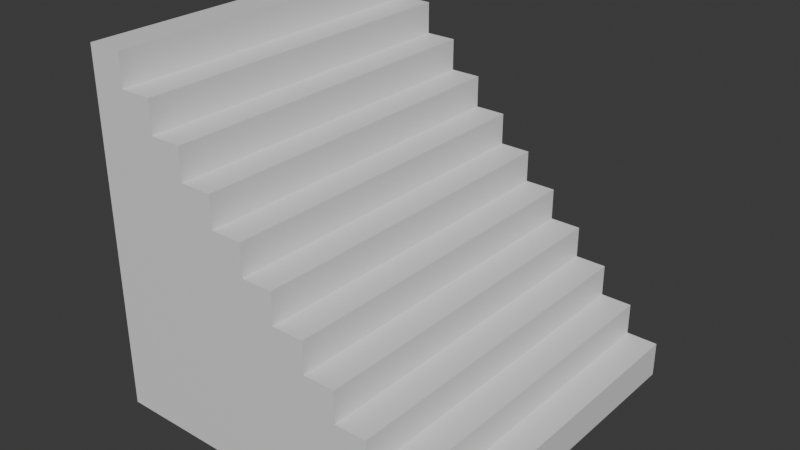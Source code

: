 # Source: Stairs.blend  (saved by Blender 4.2.66; exported with 4.5.12 LTS)
import bpy
from mathutils import Matrix  # noqa: F401  (used for matrix-valued properties, if any)

bpy.ops.wm.read_factory_settings(use_empty=True)
scene = bpy.context.scene
scene.name = 'Scene'

# ---- collections
col_collection = bpy.data.collections.new('Collection'); scene.collection.children.link(col_collection)
col_export = bpy.data.collections.new('Export'); scene.collection.children.link(col_export)

# ---- materials (node trees are filled in below, after node groups)
mat_material = bpy.data.materials.new('Material')
mat_material.alpha_threshold = 0.0
mat_material.use_transparent_shadow = False
mat_material.roughness = 0.5
mat_material.line_color = (0.0, 0.0, 0.0, 1.0)

# ---- material node trees
mat_material.use_nodes = True; mat_material.node_tree.nodes.clear()
_N = mat_material.node_tree.nodes; _L = mat_material.node_tree.links
n0 = _N.new('ShaderNodeOutputMaterial'); n0.name = 'Material Output'; n0.location = (300, 300)
n1 = _N.new('ShaderNodeBsdfPrincipled'); n1.name = 'Principled BSDF'; n1.location = (10, 300)
n1.inputs[3].default_value = 1.45
_L.new(n1.outputs[0], n0.inputs[0])
n0.is_active_output = True

# ---- world
world_world = bpy.data.worlds.new('World'); scene.world = world_world
world_world.use_nodes = True; world_world.node_tree.nodes.clear()
_N = world_world.node_tree.nodes; _L = world_world.node_tree.links
n0 = _N.new('ShaderNodeOutputWorld'); n0.name = 'World Output'; n0.location = (300, 300)
n1 = _N.new('ShaderNodeBackground'); n1.name = 'Background'; n1.location = (10, 300)
n1.inputs[0].default_value = (0.05088, 0.05088, 0.05088, 1.0)
_L.new(n1.outputs[0], n0.inputs[0])
n0.is_active_output = True
world_world.color = (0.05088, 0.05088, 0.05088)
world_world.sun_shadow_jitter_overblur = 0.0

# ---- meshes
me_cube = bpy.data.meshes.new('Cube')
me_cube.from_pydata([(1.0, 1.0, 0.0), (1.0, -1.0, 0.0), (-1.0, 1.0, 2.0), (-1.0, 1.0, 0.0), (-1.0, -1.0, 2.0), (-1.0, -1.0, 0.0), (-0.8, 1.0, 2.0), (1.0, 1.0, 0.2), (-0.8, 1.0, 1.82), (-0.62, 1.0, 1.82), (-0.62, 1.0, 1.64), (-0.44, 1.0, 1.64), (-0.44, 1.0, 1.46), (-0.26, 1.0, 1.46), (-0.26, 1.0, 1.28), (-0.08, 1.0, 1.28), (-0.08, 1.0, 1.1), (0.1, 1.0, 1.1), (0.1, 1.0, 0.92), (0.28, 1.0, 0.92), (0.28, 1.0, 0.74), (0.46, 1.0, 0.74), (0.46, 1.0, 0.56), (0.64, 1.0, 0.56), (0.64, 1.0, 0.38), (0.82, 1.0, 0.38), (0.82, 1.0, 0.2), (1.0, -1.0, 0.2), (-0.8, -1.0, 2.0), (0.82, -1.0, 0.2), (0.82, -1.0, 0.38), (0.64, -1.0, 0.38), (0.64, -1.0, 0.56), (0.46, -1.0, 0.56), (0.46, -1.0, 0.74), (0.28, -1.0, 0.74), (0.28, -1.0, 0.92), (0.1, -1.0, 0.92), (0.1, -1.0, 1.1), (-0.08, -1.0, 1.1), (-0.08, -1.0, 1.28), (-0.26, -1.0, 1.28), (-0.26, -1.0, 1.46), (-0.44, -1.0, 1.46), (-0.44, -1.0, 1.64), (-0.62, -1.0, 1.64), (-0.62, -1.0, 1.82), (-0.8, -1.0, 1.82)], [], [(1, 27, 29, 30, 31, 32, 33, 34, 35, 36, 37, 38, 39, 40, 41, 42, 43, 44, 45, 46, 47, 28, 4, 5), (5, 4, 2, 3), (3, 0, 1, 5), (6, 2, 4, 28), (0, 7, 27, 1), (6, 28, 47, 8), (8, 47, 46, 9), (9, 46, 45, 10), (10, 45, 44, 11), (11, 44, 43, 12), (12, 43, 42, 13), (13, 42, 41, 14), (14, 41, 40, 15), (15, 40, 39, 16), (16, 39, 38, 17), (17, 38, 37, 18), (18, 37, 36, 19), (19, 36, 35, 20), (20, 35, 34, 21), (21, 34, 33, 22), (22, 33, 32, 23), (23, 32, 31, 24), (24, 31, 30, 25), (25, 30, 29, 26), (26, 29, 27, 7), (3, 2, 6, 8, 9, 10, 11, 12, 13, 14, 15, 16, 17, 18, 19, 20, 21, 22, 23, 24, 25, 26, 7, 0)])
_uv = me_cube.uv_layers.new(name='UVMap')
_uv.uv.foreach_set('vector', [0.375, 0.75, 0.4, 0.75, 0.4, 0.7725, 0.4225, 0.7725, 0.4225, 0.795, 0.445, 0.795, 0.445, 0.8175, 0.4675, 0.8175, 0.4675, 0.84, 0.49, 0.84, 0.49, 0.8625, 0.5125, 0.8625, 0.5125, 0.885, 0.535, 0.885, 0.535, 0.9075, 0.5575, 0.9075, 0.5575, 0.93, 0.58, 0.93, 0.58, 0.9525, 0.6025, 0.9525, 0.6025, 0.975, 0.625, 0.975, 0.625, 1.0, 0.375, 1.0, 0.375, 0.0, 0.625, 0.0, 0.625, 0.25, 0.375, 0.25, 0.125, 0.5, 0.375, 0.5, 0.375, 0.75, 0.125, 0.75, 0.85, 0.5, 0.875, 0.5, 0.875, 0.75, 0.85, 0.75, 0.375, 0.5, 0.4, 0.5, 0.4, 0.75, 0.375, 0.75, 0.85, 0.5, 0.85, 0.75, 0.85, 0.75, 0.85, 0.5, 0.85, 0.5, 0.85, 0.75, 0.8275, 0.75, 0.8275, 0.5, 0.8275, 0.5, 0.8275, 0.75, 0.8275, 0.75, 0.8275, 0.5, 0.8275, 0.5, 0.8275, 0.75, 0.805, 0.75, 0.805, 0.5, 0.805, 0.5, 0.805, 0.75, 0.805, 0.75, 0.805, 0.5, 0.805, 0.5, 0.805, 0.75, 0.7825, 0.75, 0.7825, 0.5, 0.7825, 0.5, 0.7825, 0.75, 0.7825, 0.75, 0.7825, 0.5, 0.7825, 0.5, 0.7825, 0.75, 0.76, 0.75, 0.76, 0.5, 0.76, 0.5, 0.76, 0.75, 0.76, 0.75, 0.76, 0.5, 0.76, 0.5, 0.76, 0.75, 0.625, 0.75, 0.625, 0.5, 0.625, 0.5, 0.625, 0.75, 0.49, 0.75, 0.49, 0.5, 0.49, 0.5, 0.49, 0.75, 0.49, 0.75, 0.49, 0.5, 0.49, 0.5, 0.49, 0.75, 0.4675, 0.75, 0.4675, 0.5, 0.4675, 0.5, 0.4675, 0.75, 0.4675, 0.75, 0.4675, 0.5, 0.4675, 0.5, 0.4675, 0.75, 0.445, 0.75, 0.445, 0.5, 0.445, 0.5, 0.445, 0.75, 0.445, 0.75, 0.445, 0.5, 0.445, 0.5, 0.445, 0.75, 0.4225, 0.75, 0.4225, 0.5, 0.4225, 0.5, 0.4225, 0.75, 0.4225, 0.75, 0.4225, 0.5, 0.4225, 0.5, 0.4225, 0.75, 0.4, 0.75, 0.4, 0.5, 0.4, 0.5, 0.4, 0.75, 0.4, 0.75, 0.4, 0.5, 0.375, 0.25, 0.625, 0.25, 0.625, 0.275, 0.6025, 0.275, 0.6025, 0.2975, 0.58, 0.2975, 0.58, 0.32, 0.5575, 0.32, 0.5575, 0.3425, 0.535, 0.3425, 0.535, 0.365, 0.5125, 0.365, 0.5125, 0.3875, 0.49, 0.3875, 0.49, 0.41, 0.4675, 0.41, 0.4675, 0.4325, 0.445, 0.4325, 0.445, 0.455, 0.4225, 0.455, 0.4225, 0.4775, 0.4, 0.4775, 0.4, 0.5, 0.375, 0.5])
me_cube.materials.append(mat_material)
me_cube.use_mirror_vertex_groups = False
me_cube.update()

# ---- objects
ob_cube = bpy.data.objects.new('Cube', me_cube)

# ---- transforms, parenting, visibility, modifiers, constraints
ob_cube.location = (0.0, 0.0, 0.0)
ob_cube.lock_rotations_4d = False
ob_cube.empty_display_type = 'ARROWS'
ob_cube.lineart.crease_threshold = 0.0

# ---- collection membership
col_collection.objects.link(ob_cube)

# ---- scene / render settings (as saved in the file)
scene.frame_start = 1; scene.frame_end = 250; scene.frame_set(1)
scene.render.engine = 'BLENDER_EEVEE_NEXT'
bpy.context.view_layer.update()

# ---- added for rendering (the .blend has no active camera and no usable light): camera, sun
cam_auto = bpy.data.cameras.new('AutoCamera')
cam_auto.lens = 50.0
cam_auto.sensor_width = 36.0
cam_auto.clip_end = 1000.0
ob_auto_camera = bpy.data.objects.new('AutoCamera', cam_auto)
scene.collection.objects.link(ob_auto_camera)
ob_auto_camera.location = (3.20507, -3.84609, 3.56406)
ob_auto_camera.rotation_euler = (1.09748, -7.21219e-08, 0.694738)
scene.camera = ob_auto_camera
light_auto_sun = bpy.data.lights.new('AutoSun', 'SUN')
light_auto_sun.energy = 3.0
light_auto_sun.angle = 0.0523599
ob_auto_sun = bpy.data.objects.new('AutoSun', light_auto_sun)
scene.collection.objects.link(ob_auto_sun)
ob_auto_sun.rotation_euler = (0.872665, 0.174533, 0.523599)
bpy.context.view_layer.update()
